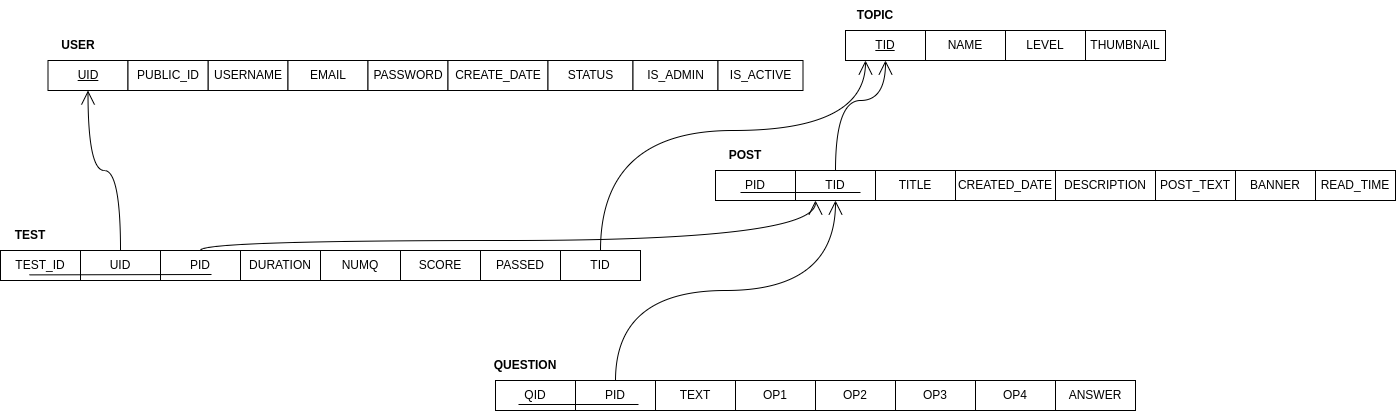

The diagram above was exported from draw.io. Its source (the exported page's mxGraphModel, read from the mxfile embedded in the PNG):
<mxGraphModel dx="1687" dy="948" grid="1" gridSize="10" guides="1" tooltips="1" connect="1" arrows="1" fold="1" page="1" pageScale="1" pageWidth="850" pageHeight="1100" math="0" shadow="0">
  <root>
    <mxCell id="0" />
    <mxCell id="1" parent="0" />
    <mxCell id="2" value="&lt;u&gt;UID&lt;/u&gt;" style="rounded=0;whiteSpace=wrap;html=1;" vertex="1" parent="1">
      <mxGeometry x="72.5" y="1510" width="80" height="30" as="geometry" />
    </mxCell>
    <mxCell id="3" value="USERNAME" style="rounded=0;whiteSpace=wrap;html=1;" vertex="1" parent="1">
      <mxGeometry x="232.5" y="1510" width="80" height="30" as="geometry" />
    </mxCell>
    <mxCell id="4" value="EMAIL" style="rounded=0;whiteSpace=wrap;html=1;" vertex="1" parent="1">
      <mxGeometry x="312.5" y="1510" width="80" height="30" as="geometry" />
    </mxCell>
    <mxCell id="5" value="USER" style="text;html=1;strokeColor=none;fillColor=none;align=center;verticalAlign=middle;whiteSpace=wrap;rounded=0;fontStyle=1" vertex="1" parent="1">
      <mxGeometry x="72.5" y="1480" width="60" height="30" as="geometry" />
    </mxCell>
    <mxCell id="6" value="PASSWORD" style="rounded=0;whiteSpace=wrap;html=1;" vertex="1" parent="1">
      <mxGeometry x="392.5" y="1510" width="80" height="30" as="geometry" />
    </mxCell>
    <mxCell id="7" value="CREATE_DATE" style="rounded=0;whiteSpace=wrap;html=1;" vertex="1" parent="1">
      <mxGeometry x="472.5" y="1510" width="100" height="30" as="geometry" />
    </mxCell>
    <mxCell id="8" value="STATUS" style="rounded=0;whiteSpace=wrap;html=1;" vertex="1" parent="1">
      <mxGeometry x="572.5" y="1510" width="85" height="30" as="geometry" />
    </mxCell>
    <mxCell id="9" value="IS_ADMIN" style="rounded=0;whiteSpace=wrap;html=1;" vertex="1" parent="1">
      <mxGeometry x="657.5" y="1510" width="85" height="30" as="geometry" />
    </mxCell>
    <mxCell id="10" value="&lt;u&gt;TID&lt;/u&gt;" style="rounded=0;whiteSpace=wrap;html=1;" vertex="1" parent="1">
      <mxGeometry x="870" y="1480" width="80" height="30" as="geometry" />
    </mxCell>
    <mxCell id="11" value="NAME" style="rounded=0;whiteSpace=wrap;html=1;" vertex="1" parent="1">
      <mxGeometry x="950" y="1480" width="80" height="30" as="geometry" />
    </mxCell>
    <mxCell id="12" value="LEVEL" style="rounded=0;whiteSpace=wrap;html=1;" vertex="1" parent="1">
      <mxGeometry x="1030" y="1480" width="80" height="30" as="geometry" />
    </mxCell>
    <mxCell id="13" value="TOPIC" style="text;html=1;strokeColor=none;fillColor=none;align=center;verticalAlign=middle;whiteSpace=wrap;rounded=0;fontStyle=1" vertex="1" parent="1">
      <mxGeometry x="870" y="1450" width="60" height="30" as="geometry" />
    </mxCell>
    <mxCell id="14" value="THUMBNAIL" style="rounded=0;whiteSpace=wrap;html=1;" vertex="1" parent="1">
      <mxGeometry x="1110" y="1480" width="80" height="30" as="geometry" />
    </mxCell>
    <mxCell id="15" value="PID" style="rounded=0;whiteSpace=wrap;html=1;" vertex="1" parent="1">
      <mxGeometry x="740" y="1620" width="80" height="30" as="geometry" />
    </mxCell>
    <mxCell id="16" value="TID" style="rounded=0;whiteSpace=wrap;html=1;" vertex="1" parent="1">
      <mxGeometry x="820" y="1620" width="80" height="30" as="geometry" />
    </mxCell>
    <mxCell id="17" value="TITLE" style="rounded=0;whiteSpace=wrap;html=1;" vertex="1" parent="1">
      <mxGeometry x="900" y="1620" width="80" height="30" as="geometry" />
    </mxCell>
    <mxCell id="18" value="POST" style="text;html=1;strokeColor=none;fillColor=none;align=center;verticalAlign=middle;whiteSpace=wrap;rounded=0;fontStyle=1" vertex="1" parent="1">
      <mxGeometry x="740" y="1590" width="60" height="30" as="geometry" />
    </mxCell>
    <mxCell id="19" value="CREATED_DATE" style="rounded=0;whiteSpace=wrap;html=1;" vertex="1" parent="1">
      <mxGeometry x="980" y="1620" width="100" height="30" as="geometry" />
    </mxCell>
    <mxCell id="20" value="DESCRIPTION" style="rounded=0;whiteSpace=wrap;html=1;" vertex="1" parent="1">
      <mxGeometry x="1080" y="1620" width="100" height="30" as="geometry" />
    </mxCell>
    <mxCell id="21" value="POST_TEXT" style="rounded=0;whiteSpace=wrap;html=1;" vertex="1" parent="1">
      <mxGeometry x="1180" y="1620" width="80" height="30" as="geometry" />
    </mxCell>
    <mxCell id="22" value="BANNER" style="rounded=0;whiteSpace=wrap;html=1;" vertex="1" parent="1">
      <mxGeometry x="1260" y="1620" width="80" height="30" as="geometry" />
    </mxCell>
    <mxCell id="23" value="" style="endArrow=none;html=1;rounded=0;" edge="1" parent="1">
      <mxGeometry relative="1" as="geometry">
        <mxPoint x="765" y="1642" as="sourcePoint" />
        <mxPoint x="885" y="1642" as="targetPoint" />
      </mxGeometry>
    </mxCell>
    <mxCell id="24" value="" style="endArrow=open;endFill=1;endSize=12;html=1;rounded=0;entryX=0.5;entryY=1;entryDx=0;entryDy=0;exitX=0.5;exitY=0;exitDx=0;exitDy=0;edgeStyle=orthogonalEdgeStyle;curved=1;" edge="1" source="16" target="10" parent="1">
      <mxGeometry width="160" relative="1" as="geometry">
        <mxPoint x="740" y="1550" as="sourcePoint" />
        <mxPoint x="900" y="1550" as="targetPoint" />
        <Array as="points">
          <mxPoint x="860" y="1550" />
          <mxPoint x="910" y="1550" />
        </Array>
      </mxGeometry>
    </mxCell>
    <mxCell id="25" value="&lt;span&gt;QID&lt;/span&gt;" style="rounded=0;whiteSpace=wrap;html=1;fontStyle=0" vertex="1" parent="1">
      <mxGeometry x="520" y="1830" width="80" height="30" as="geometry" />
    </mxCell>
    <mxCell id="26" value="OP2" style="rounded=0;whiteSpace=wrap;html=1;" vertex="1" parent="1">
      <mxGeometry x="840" y="1830" width="80" height="30" as="geometry" />
    </mxCell>
    <mxCell id="27" value="OP1" style="rounded=0;whiteSpace=wrap;html=1;" vertex="1" parent="1">
      <mxGeometry x="760" y="1830" width="80" height="30" as="geometry" />
    </mxCell>
    <mxCell id="28" value="TEXT" style="rounded=0;whiteSpace=wrap;html=1;" vertex="1" parent="1">
      <mxGeometry x="680" y="1830" width="80" height="30" as="geometry" />
    </mxCell>
    <mxCell id="29" value="QUESTION" style="text;html=1;strokeColor=none;fillColor=none;align=center;verticalAlign=middle;whiteSpace=wrap;rounded=0;fontStyle=1" vertex="1" parent="1">
      <mxGeometry x="520" y="1800" width="60" height="30" as="geometry" />
    </mxCell>
    <mxCell id="30" value="OP3" style="rounded=0;whiteSpace=wrap;html=1;" vertex="1" parent="1">
      <mxGeometry x="920" y="1830" width="80" height="30" as="geometry" />
    </mxCell>
    <mxCell id="31" value="OP4" style="rounded=0;whiteSpace=wrap;html=1;" vertex="1" parent="1">
      <mxGeometry x="1000" y="1830" width="80" height="30" as="geometry" />
    </mxCell>
    <mxCell id="32" value="ANSWER" style="rounded=0;whiteSpace=wrap;html=1;" vertex="1" parent="1">
      <mxGeometry x="1080" y="1830" width="80" height="30" as="geometry" />
    </mxCell>
    <mxCell id="33" value="PID" style="rounded=0;whiteSpace=wrap;html=1;" vertex="1" parent="1">
      <mxGeometry x="600" y="1830" width="80" height="30" as="geometry" />
    </mxCell>
    <mxCell id="34" value="" style="endArrow=none;html=1;rounded=0;" edge="1" parent="1">
      <mxGeometry relative="1" as="geometry">
        <mxPoint x="543" y="1854" as="sourcePoint" />
        <mxPoint x="663" y="1854" as="targetPoint" />
      </mxGeometry>
    </mxCell>
    <mxCell id="35" value="" style="endArrow=open;endFill=1;endSize=12;html=1;rounded=0;exitX=0.5;exitY=0;exitDx=0;exitDy=0;entryX=0.5;entryY=1;entryDx=0;entryDy=0;edgeStyle=orthogonalEdgeStyle;curved=1;" edge="1" source="33" target="16" parent="1">
      <mxGeometry width="160" relative="1" as="geometry">
        <mxPoint x="470" y="1750" as="sourcePoint" />
        <mxPoint x="630" y="1750" as="targetPoint" />
      </mxGeometry>
    </mxCell>
    <mxCell id="36" value="&lt;span&gt;TEST_ID&lt;/span&gt;" style="rounded=0;whiteSpace=wrap;html=1;fontStyle=0" vertex="1" parent="1">
      <mxGeometry x="25" y="1700" width="80" height="30" as="geometry" />
    </mxCell>
    <mxCell id="37" value="SCORE" style="rounded=0;whiteSpace=wrap;html=1;" vertex="1" parent="1">
      <mxGeometry x="425" y="1700" width="80" height="30" as="geometry" />
    </mxCell>
    <mxCell id="38" value="NUMQ" style="rounded=0;whiteSpace=wrap;html=1;" vertex="1" parent="1">
      <mxGeometry x="345" y="1700" width="80" height="30" as="geometry" />
    </mxCell>
    <mxCell id="39" value="DURATION" style="rounded=0;whiteSpace=wrap;html=1;" vertex="1" parent="1">
      <mxGeometry x="265" y="1700" width="80" height="30" as="geometry" />
    </mxCell>
    <mxCell id="40" value="UID" style="rounded=0;whiteSpace=wrap;html=1;" vertex="1" parent="1">
      <mxGeometry x="105" y="1700" width="80" height="30" as="geometry" />
    </mxCell>
    <mxCell id="41" value="TEST" style="text;html=1;strokeColor=none;fillColor=none;align=center;verticalAlign=middle;whiteSpace=wrap;rounded=0;fontStyle=1" vertex="1" parent="1">
      <mxGeometry x="25" y="1670" width="60" height="30" as="geometry" />
    </mxCell>
    <mxCell id="42" value="" style="endArrow=open;endFill=1;endSize=12;html=1;rounded=0;exitX=0.5;exitY=0;exitDx=0;exitDy=0;entryX=0.5;entryY=1;entryDx=0;entryDy=0;edgeStyle=orthogonalEdgeStyle;curved=1;" edge="1" source="40" target="2" parent="1">
      <mxGeometry width="160" relative="1" as="geometry">
        <mxPoint x="330" y="1400" as="sourcePoint" />
        <mxPoint x="490" y="1400" as="targetPoint" />
      </mxGeometry>
    </mxCell>
    <mxCell id="43" value="PID" style="rounded=0;whiteSpace=wrap;html=1;" vertex="1" parent="1">
      <mxGeometry x="185" y="1700" width="80" height="30" as="geometry" />
    </mxCell>
    <mxCell id="44" value="" style="endArrow=none;html=1;rounded=0;" edge="1" parent="1">
      <mxGeometry relative="1" as="geometry">
        <mxPoint x="54" y="1724.38" as="sourcePoint" />
        <mxPoint x="236" y="1724" as="targetPoint" />
      </mxGeometry>
    </mxCell>
    <mxCell id="45" value="" style="endArrow=open;endFill=1;endSize=12;html=1;rounded=0;exitX=0.5;exitY=0;exitDx=0;exitDy=0;entryX=0.25;entryY=1;entryDx=0;entryDy=0;edgeStyle=orthogonalEdgeStyle;curved=1;" edge="1" source="43" target="16" parent="1">
      <mxGeometry width="160" relative="1" as="geometry">
        <mxPoint x="330" y="1540" as="sourcePoint" />
        <mxPoint x="490" y="1540" as="targetPoint" />
        <Array as="points">
          <mxPoint x="225" y="1690" />
          <mxPoint x="840" y="1690" />
        </Array>
      </mxGeometry>
    </mxCell>
    <mxCell id="46" value="PASSED" style="rounded=0;whiteSpace=wrap;html=1;" vertex="1" parent="1">
      <mxGeometry x="505" y="1700" width="80" height="30" as="geometry" />
    </mxCell>
    <mxCell id="47" value="TID" style="rounded=0;whiteSpace=wrap;html=1;" vertex="1" parent="1">
      <mxGeometry x="585" y="1700" width="80" height="30" as="geometry" />
    </mxCell>
    <mxCell id="48" value="" style="endArrow=open;endFill=1;endSize=12;html=1;rounded=0;entryX=0.25;entryY=1;entryDx=0;entryDy=0;exitX=0.5;exitY=0;exitDx=0;exitDy=0;edgeStyle=orthogonalEdgeStyle;curved=1;" edge="1" source="47" target="10" parent="1">
      <mxGeometry width="160" relative="1" as="geometry">
        <mxPoint x="590" y="1620" as="sourcePoint" />
        <mxPoint x="750" y="1620" as="targetPoint" />
        <Array as="points">
          <mxPoint x="625" y="1580" />
          <mxPoint x="890" y="1580" />
        </Array>
      </mxGeometry>
    </mxCell>
    <mxCell id="49" value="PUBLIC_ID" style="rounded=0;whiteSpace=wrap;html=1;" vertex="1" parent="1">
      <mxGeometry x="152.5" y="1510" width="80" height="30" as="geometry" />
    </mxCell>
    <mxCell id="50" value="READ_TIME" style="rounded=0;whiteSpace=wrap;html=1;" vertex="1" parent="1">
      <mxGeometry x="1340" y="1620" width="80" height="30" as="geometry" />
    </mxCell>
    <mxCell id="51" value="IS_ACTIVE" style="rounded=0;whiteSpace=wrap;html=1;" vertex="1" parent="1">
      <mxGeometry x="742.5" y="1510" width="85" height="30" as="geometry" />
    </mxCell>
  </root>
</mxGraphModel>